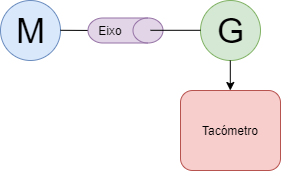

The diagram above was exported from draw.io. Its source (the exported page's mxGraphModel, read from the mxfile embedded in the PNG):
<mxGraphModel dx="825" dy="345" grid="1" gridSize="10" guides="1" tooltips="1" connect="1" arrows="1" fold="1" page="1" pageScale="1" pageWidth="827" pageHeight="1169" math="0" shadow="0">
  <root>
    <mxCell id="0" />
    <mxCell id="1" parent="0" />
    <mxCell id="9Me1sSk2NWJSLWHTAoEn-1" value="M" style="verticalLabelPosition=middle;shadow=0;dashed=0;align=center;html=1;verticalAlign=middle;strokeWidth=1;shape=ellipse;aspect=fixed;fontSize=35;fillColor=#dae8fc;strokeColor=#6c8ebf;" vertex="1" parent="1">
      <mxGeometry x="220" y="50" width="60" height="60" as="geometry" />
    </mxCell>
    <mxCell id="9Me1sSk2NWJSLWHTAoEn-2" value="G" style="verticalLabelPosition=middle;shadow=0;dashed=0;align=center;html=1;verticalAlign=middle;strokeWidth=1;shape=ellipse;aspect=fixed;fontSize=35;fillColor=#d5e8d4;strokeColor=#82b366;" vertex="1" parent="1">
      <mxGeometry x="420" y="50" width="60" height="60" as="geometry" />
    </mxCell>
    <mxCell id="9Me1sSk2NWJSLWHTAoEn-3" value="" style="endArrow=classic;html=1;" edge="1" parent="1">
      <mxGeometry width="50" height="50" relative="1" as="geometry">
        <mxPoint x="280" y="79.8" as="sourcePoint" />
        <mxPoint x="320" y="80" as="targetPoint" />
      </mxGeometry>
    </mxCell>
    <mxCell id="9Me1sSk2NWJSLWHTAoEn-5" value="Tacómetro" style="rounded=1;whiteSpace=wrap;html=1;fillColor=#f8cecc;strokeColor=#b85450;" vertex="1" parent="1">
      <mxGeometry x="400" y="140" width="100" height="80" as="geometry" />
    </mxCell>
    <mxCell id="9Me1sSk2NWJSLWHTAoEn-6" value="" style="endArrow=classic;html=1;" edge="1" parent="1">
      <mxGeometry width="50" height="50" relative="1" as="geometry">
        <mxPoint x="449.8" y="110" as="sourcePoint" />
        <mxPoint x="449.8" y="140" as="targetPoint" />
      </mxGeometry>
    </mxCell>
    <mxCell id="9Me1sSk2NWJSLWHTAoEn-7" value="" style="shape=cylinder3;whiteSpace=wrap;html=1;boundedLbl=1;backgroundOutline=1;size=15;rotation=90;fillColor=#e1d5e7;strokeColor=#9673a6;" vertex="1" parent="1">
      <mxGeometry x="332.5" y="42.5" width="25" height="75" as="geometry" />
    </mxCell>
    <mxCell id="9Me1sSk2NWJSLWHTAoEn-8" value="Eixo" style="text;html=1;strokeColor=none;fillColor=none;align=center;verticalAlign=middle;whiteSpace=wrap;rounded=0;" vertex="1" parent="1">
      <mxGeometry x="310" y="70" width="40" height="20" as="geometry" />
    </mxCell>
    <mxCell id="9Me1sSk2NWJSLWHTAoEn-9" value="" style="endArrow=none;html=1;" edge="1" parent="1">
      <mxGeometry width="50" height="50" relative="1" as="geometry">
        <mxPoint x="370" y="79.8" as="sourcePoint" />
        <mxPoint x="420" y="79.8" as="targetPoint" />
      </mxGeometry>
    </mxCell>
  </root>
</mxGraphModel>